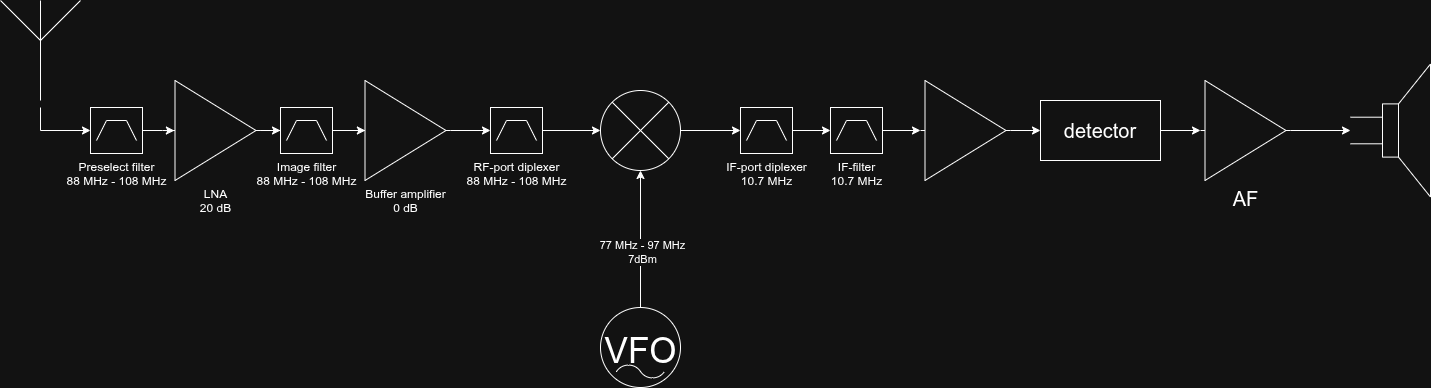

The diagram above was exported from draw.io. Its source (the exported page's mxGraphModel, read from the mxfile embedded in the PNG):
<mxGraphModel dx="1836" dy="1093" grid="1" gridSize="10" guides="1" tooltips="1" connect="1" arrows="1" fold="1" page="1" pageScale="1" pageWidth="1654" pageHeight="1169" math="0" shadow="0">
  <root>
    <mxCell id="0" />
    <mxCell id="1" parent="0" />
    <mxCell id="W7JS0AQx9z06Z-LZqU3p-1" parent="1" style="verticalLabelPosition=bottom;shadow=0;dashed=0;align=center;html=1;verticalAlign=top;shape=mxgraph.electrical.logic_gates.bandpass_filter;" value="Preselect filter&lt;div&gt;88 MHz - 108 MHz&lt;/div&gt;" vertex="1">
      <mxGeometry height="46" width="52" x="90" y="160" as="geometry" />
    </mxCell>
    <mxCell id="W7JS0AQx9z06Z-LZqU3p-2" parent="1" style="verticalLabelPosition=bottom;shadow=0;dashed=0;align=center;html=1;verticalAlign=top;shape=mxgraph.electrical.radio.aerial_-_antenna_1;" value="" vertex="1">
      <mxGeometry height="100" width="80" y="53" as="geometry" />
    </mxCell>
    <mxCell id="W7JS0AQx9z06Z-LZqU3p-28" edge="1" parent="1" source="W7JS0AQx9z06Z-LZqU3p-3" style="edgeStyle=orthogonalEdgeStyle;rounded=0;orthogonalLoop=1;jettySize=auto;html=1;exitX=1;exitY=0.5;exitDx=0;exitDy=0;exitPerimeter=0;" target="W7JS0AQx9z06Z-LZqU3p-4">
      <mxGeometry relative="1" as="geometry" />
    </mxCell>
    <mxCell id="W7JS0AQx9z06Z-LZqU3p-3" parent="1" style="verticalLabelPosition=bottom;shadow=0;dashed=0;align=center;html=1;verticalAlign=top;shape=mxgraph.electrical.abstract.amplifier;" value="LNA&lt;div&gt;20 dB&lt;/div&gt;" vertex="1">
      <mxGeometry height="100" width="90" x="170" y="133" as="geometry" />
    </mxCell>
    <mxCell id="W7JS0AQx9z06Z-LZqU3p-4" parent="1" style="verticalLabelPosition=bottom;shadow=0;dashed=0;align=center;html=1;verticalAlign=top;shape=mxgraph.electrical.logic_gates.bandpass_filter;" value="Image filter&lt;div&gt;88 MHz - 108 MHz&lt;/div&gt;" vertex="1">
      <mxGeometry height="46" width="52" x="280" y="160" as="geometry" />
    </mxCell>
    <mxCell id="W7JS0AQx9z06Z-LZqU3p-5" parent="1" style="ellipse;whiteSpace=wrap;html=1;aspect=fixed;" value="" vertex="1">
      <mxGeometry height="80" width="80" x="600" y="143" as="geometry" />
    </mxCell>
    <mxCell id="W7JS0AQx9z06Z-LZqU3p-6" edge="1" parent="1" source="W7JS0AQx9z06Z-LZqU3p-5" style="endArrow=none;html=1;rounded=0;entryX=1;entryY=0;entryDx=0;entryDy=0;exitX=0;exitY=1;exitDx=0;exitDy=0;" target="W7JS0AQx9z06Z-LZqU3p-5" value="">
      <mxGeometry height="50" relative="1" width="50" as="geometry">
        <mxPoint x="440" y="420" as="sourcePoint" />
        <mxPoint x="490" y="370" as="targetPoint" />
      </mxGeometry>
    </mxCell>
    <mxCell id="W7JS0AQx9z06Z-LZqU3p-7" edge="1" parent="1" source="W7JS0AQx9z06Z-LZqU3p-5" style="endArrow=none;html=1;rounded=0;entryX=0;entryY=0;entryDx=0;entryDy=0;exitX=1;exitY=1;exitDx=0;exitDy=0;" target="W7JS0AQx9z06Z-LZqU3p-5" value="">
      <mxGeometry height="50" relative="1" width="50" as="geometry">
        <mxPoint x="440" y="420" as="sourcePoint" />
        <mxPoint x="490" y="370" as="targetPoint" />
      </mxGeometry>
    </mxCell>
    <mxCell id="W7JS0AQx9z06Z-LZqU3p-24" edge="1" parent="1" source="W7JS0AQx9z06Z-LZqU3p-8" style="edgeStyle=orthogonalEdgeStyle;rounded=0;orthogonalLoop=1;jettySize=auto;html=1;exitX=0.5;exitY=0;exitDx=0;exitDy=0;exitPerimeter=0;entryX=0.5;entryY=1;entryDx=0;entryDy=0;" target="W7JS0AQx9z06Z-LZqU3p-5">
      <mxGeometry relative="1" as="geometry" />
    </mxCell>
    <mxCell id="W7JS0AQx9z06Z-LZqU3p-25" connectable="0" parent="W7JS0AQx9z06Z-LZqU3p-24" style="edgeLabel;html=1;align=center;verticalAlign=middle;resizable=0;points=[];" value="77 MHz - 97 MHz&lt;div&gt;7dBm&lt;/div&gt;" vertex="1">
      <mxGeometry relative="1" x="-0.1785" y="-1" as="geometry">
        <mxPoint as="offset" />
      </mxGeometry>
    </mxCell>
    <mxCell id="W7JS0AQx9z06Z-LZqU3p-8" parent="1" style="dashed=0;outlineConnect=0;align=center;html=1;shape=mxgraph.pid.engines.generator_(ac);fontSize=45;" value="&lt;font style=&quot;font-size: 35px;&quot;&gt;VFO&lt;/font&gt;" vertex="1">
      <mxGeometry height="80" width="80" x="600" y="360" as="geometry" />
    </mxCell>
    <mxCell id="W7JS0AQx9z06Z-LZqU3p-10" parent="1" style="verticalLabelPosition=bottom;shadow=0;dashed=0;align=center;html=1;verticalAlign=top;shape=mxgraph.electrical.logic_gates.bandpass_filter;" value="IF-filter&lt;div&gt;10.7 MHz&lt;/div&gt;" vertex="1">
      <mxGeometry height="46" width="52" x="830" y="160" as="geometry" />
    </mxCell>
    <mxCell id="W7JS0AQx9z06Z-LZqU3p-35" edge="1" parent="1" source="W7JS0AQx9z06Z-LZqU3p-11" style="edgeStyle=orthogonalEdgeStyle;rounded=0;orthogonalLoop=1;jettySize=auto;html=1;exitX=1;exitY=0.5;exitDx=0;exitDy=0;exitPerimeter=0;entryX=0;entryY=0.5;entryDx=0;entryDy=0;" target="W7JS0AQx9z06Z-LZqU3p-12">
      <mxGeometry relative="1" as="geometry" />
    </mxCell>
    <mxCell id="W7JS0AQx9z06Z-LZqU3p-11" parent="1" style="verticalLabelPosition=bottom;shadow=0;dashed=0;align=center;html=1;verticalAlign=top;shape=mxgraph.electrical.abstract.amplifier;" value="" vertex="1">
      <mxGeometry height="100" width="90" x="920" y="133" as="geometry" />
    </mxCell>
    <mxCell id="W7JS0AQx9z06Z-LZqU3p-12" parent="1" style="rounded=0;whiteSpace=wrap;html=1;" value="&lt;font style=&quot;font-size: 20px;&quot;&gt;detector&lt;/font&gt;" vertex="1">
      <mxGeometry height="60" width="120" x="1040" y="153" as="geometry" />
    </mxCell>
    <mxCell id="W7JS0AQx9z06Z-LZqU3p-37" edge="1" parent="1" source="W7JS0AQx9z06Z-LZqU3p-13" style="edgeStyle=orthogonalEdgeStyle;rounded=0;orthogonalLoop=1;jettySize=auto;html=1;" target="W7JS0AQx9z06Z-LZqU3p-14">
      <mxGeometry relative="1" as="geometry" />
    </mxCell>
    <mxCell id="W7JS0AQx9z06Z-LZqU3p-13" parent="1" style="verticalLabelPosition=bottom;shadow=0;dashed=0;align=center;html=1;verticalAlign=top;shape=mxgraph.electrical.abstract.amplifier;" value="&lt;font style=&quot;font-size: 20px;&quot;&gt;AF&lt;/font&gt;" vertex="1">
      <mxGeometry height="100" width="90" x="1200" y="133" as="geometry" />
    </mxCell>
    <mxCell id="W7JS0AQx9z06Z-LZqU3p-14" parent="1" style="pointerEvents=1;verticalLabelPosition=bottom;shadow=0;dashed=0;align=center;html=1;verticalAlign=top;shape=mxgraph.electrical.electro-mechanical.loudspeaker;" value="" vertex="1">
      <mxGeometry height="133" width="80" x="1350" y="116.5" as="geometry" />
    </mxCell>
    <mxCell id="W7JS0AQx9z06Z-LZqU3p-19" parent="1" style="verticalLabelPosition=bottom;shadow=0;dashed=0;align=center;html=1;verticalAlign=top;shape=mxgraph.electrical.abstract.amplifier;" value="&lt;div&gt;Buffer amplifier&lt;/div&gt;0 dB" vertex="1">
      <mxGeometry height="100" width="90" x="360" y="133" as="geometry" />
    </mxCell>
    <mxCell id="W7JS0AQx9z06Z-LZqU3p-31" edge="1" parent="1" source="W7JS0AQx9z06Z-LZqU3p-20" style="edgeStyle=orthogonalEdgeStyle;rounded=0;orthogonalLoop=1;jettySize=auto;html=1;exitX=1;exitY=0.5;exitDx=0;exitDy=0;exitPerimeter=0;entryX=0;entryY=0.5;entryDx=0;entryDy=0;" target="W7JS0AQx9z06Z-LZqU3p-5">
      <mxGeometry relative="1" as="geometry" />
    </mxCell>
    <mxCell id="W7JS0AQx9z06Z-LZqU3p-20" parent="1" style="verticalLabelPosition=bottom;shadow=0;dashed=0;align=center;html=1;verticalAlign=top;shape=mxgraph.electrical.logic_gates.bandpass_filter;" value="RF-port diplexer&lt;div&gt;88 MHz - 108 MHz&lt;/div&gt;" vertex="1">
      <mxGeometry height="46" width="52" x="490" y="160" as="geometry" />
    </mxCell>
    <mxCell id="W7JS0AQx9z06Z-LZqU3p-21" parent="1" style="verticalLabelPosition=bottom;shadow=0;dashed=0;align=center;html=1;verticalAlign=top;shape=mxgraph.electrical.logic_gates.bandpass_filter;" value="IF-port diplexer&lt;div&gt;10.7 MHz&lt;/div&gt;" vertex="1">
      <mxGeometry height="46" width="52" x="740" y="160" as="geometry" />
    </mxCell>
    <mxCell id="W7JS0AQx9z06Z-LZqU3p-26" edge="1" parent="1" style="edgeStyle=orthogonalEdgeStyle;rounded=0;orthogonalLoop=1;jettySize=auto;html=1;entryX=0;entryY=0.5;entryDx=0;entryDy=0;entryPerimeter=0;" target="W7JS0AQx9z06Z-LZqU3p-1">
      <mxGeometry relative="1" as="geometry">
        <Array as="points">
          <mxPoint x="40" y="183" />
        </Array>
        <mxPoint x="40" y="160" as="sourcePoint" />
      </mxGeometry>
    </mxCell>
    <mxCell id="W7JS0AQx9z06Z-LZqU3p-27" edge="1" parent="1" source="W7JS0AQx9z06Z-LZqU3p-1" style="edgeStyle=orthogonalEdgeStyle;rounded=0;orthogonalLoop=1;jettySize=auto;html=1;entryX=0.043;entryY=0.501;entryDx=0;entryDy=0;entryPerimeter=0;" target="W7JS0AQx9z06Z-LZqU3p-3">
      <mxGeometry relative="1" as="geometry" />
    </mxCell>
    <mxCell id="W7JS0AQx9z06Z-LZqU3p-29" edge="1" parent="1" source="W7JS0AQx9z06Z-LZqU3p-4" style="edgeStyle=orthogonalEdgeStyle;rounded=0;orthogonalLoop=1;jettySize=auto;html=1;exitX=1;exitY=0.5;exitDx=0;exitDy=0;exitPerimeter=0;entryX=0.053;entryY=0.499;entryDx=0;entryDy=0;entryPerimeter=0;" target="W7JS0AQx9z06Z-LZqU3p-19">
      <mxGeometry relative="1" as="geometry" />
    </mxCell>
    <mxCell id="W7JS0AQx9z06Z-LZqU3p-30" edge="1" parent="1" source="W7JS0AQx9z06Z-LZqU3p-19" style="edgeStyle=orthogonalEdgeStyle;rounded=0;orthogonalLoop=1;jettySize=auto;html=1;entryX=0;entryY=0.5;entryDx=0;entryDy=0;entryPerimeter=0;" target="W7JS0AQx9z06Z-LZqU3p-20">
      <mxGeometry relative="1" as="geometry" />
    </mxCell>
    <mxCell id="W7JS0AQx9z06Z-LZqU3p-32" edge="1" parent="1" source="W7JS0AQx9z06Z-LZqU3p-5" style="edgeStyle=orthogonalEdgeStyle;rounded=0;orthogonalLoop=1;jettySize=auto;html=1;entryX=0;entryY=0.5;entryDx=0;entryDy=0;entryPerimeter=0;" target="W7JS0AQx9z06Z-LZqU3p-21">
      <mxGeometry relative="1" as="geometry" />
    </mxCell>
    <mxCell id="W7JS0AQx9z06Z-LZqU3p-33" edge="1" parent="1" source="W7JS0AQx9z06Z-LZqU3p-21" style="edgeStyle=orthogonalEdgeStyle;rounded=0;orthogonalLoop=1;jettySize=auto;html=1;exitX=1;exitY=0.5;exitDx=0;exitDy=0;exitPerimeter=0;entryX=0;entryY=0.5;entryDx=0;entryDy=0;entryPerimeter=0;" target="W7JS0AQx9z06Z-LZqU3p-10">
      <mxGeometry relative="1" as="geometry" />
    </mxCell>
    <mxCell id="W7JS0AQx9z06Z-LZqU3p-34" edge="1" parent="1" source="W7JS0AQx9z06Z-LZqU3p-10" style="edgeStyle=orthogonalEdgeStyle;rounded=0;orthogonalLoop=1;jettySize=auto;html=1;exitX=1;exitY=0.5;exitDx=0;exitDy=0;exitPerimeter=0;entryX=0;entryY=0.5;entryDx=0;entryDy=0;entryPerimeter=0;" target="W7JS0AQx9z06Z-LZqU3p-11">
      <mxGeometry relative="1" as="geometry" />
    </mxCell>
    <mxCell id="W7JS0AQx9z06Z-LZqU3p-36" edge="1" parent="1" source="W7JS0AQx9z06Z-LZqU3p-12" style="edgeStyle=orthogonalEdgeStyle;rounded=0;orthogonalLoop=1;jettySize=auto;html=1;exitX=1;exitY=0.5;exitDx=0;exitDy=0;entryX=0;entryY=0.5;entryDx=0;entryDy=0;entryPerimeter=0;" target="W7JS0AQx9z06Z-LZqU3p-13">
      <mxGeometry relative="1" as="geometry" />
    </mxCell>
  </root>
</mxGraphModel>